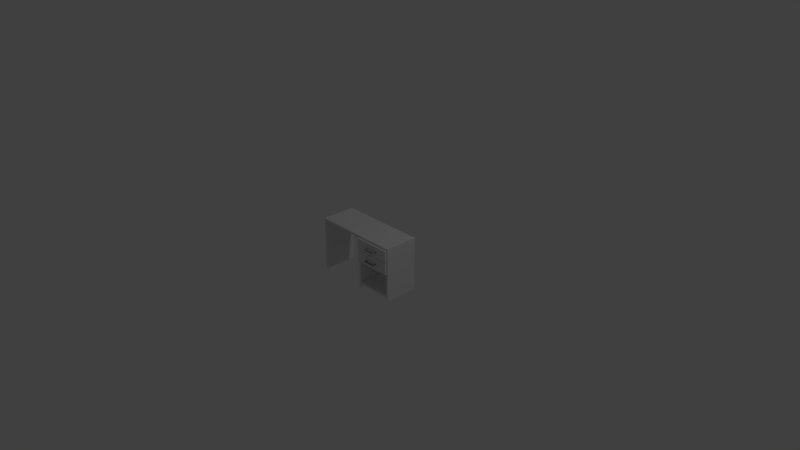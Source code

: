# Source: biro.blend  (saved by Blender 2.79.0; exported with 4.5.12 LTS)
import bpy
from mathutils import Matrix  # noqa: F401  (used for matrix-valued properties, if any)

bpy.ops.wm.read_factory_settings(use_empty=True)
scene = bpy.context.scene
scene.name = 'Scene'

# ---- collections
col_collection_1 = bpy.data.collections.new('Collection 1'); scene.collection.children.link(col_collection_1)

# ---- materials (node trees are filled in below, after node groups)
mat_material = bpy.data.materials.new('Material')
mat_material.alpha_threshold = 0.0
mat_material.use_transparent_shadow = False
mat_material.roughness = 0.5
mat_material.line_color = (0.0, 0.0, 0.0, 1.0)

# ---- material node trees

# ---- world
world_world = bpy.data.worlds.new('World'); scene.world = world_world
world_world.color = (0.05088, 0.05088, 0.05088)
world_world.use_sun_shadow = False
world_world.sun_shadow_jitter_overblur = 0.0
world_world.cycles.sampling_method = 'MANUAL'

# ---- cameras
cam_camera = bpy.data.cameras.new('Camera')
cam_camera.clip_end = 100.0
cam_camera.lens = 35.0
cam_camera.sensor_width = 32.0
cam_camera.sensor_height = 18.0
cam_camera.ortho_scale = 7.314
cam_camera.dof.focus_distance = 0.0
cam_camera.dof.aperture_fstop = 128.0

# ---- lights
light_lamp = bpy.data.lights.new('Lamp', 'POINT')
light_lamp.transmission_factor = 0.0
light_lamp.cutoff_distance = 30.0
light_lamp.energy = 100.0
light_lamp.shadow_buffer_clip_start = 1.001
light_lamp.shadow_soft_size = 0.1
light_lamp.shadow_maximum_resolution = 0.006
light_lamp.use_absolute_resolution = True

# ---- meshes
me_plane_001 = bpy.data.meshes.new('Plane.001')
me_plane_001.from_pydata([(-1.471, -0.7583, 0.1875), (-1.471, 0.7037, 1.117), (-1.471, -0.7583, 1.117), (-1.97, -0.7583, 1.117), (-1.97, 0.7037, 1.117), (-1.97, -0.7583, 0.1875), (-1.97, 0.7037, 0.1875), (-1.471, 0.7037, 0.1875), (-1.425, -0.753, 0.1583), (-1.425, -0.753, 1.146), (-2.016, -0.753, 1.146), (-2.016, -0.753, 0.1583), (-1.425, -0.8428, 0.1583), (-1.425, -0.8428, 1.146), (-2.016, -0.8428, 1.146), (-2.016, -0.8428, 0.1583), (-1.748, -0.8212, 0.818), (-1.693, -0.8212, 0.4862), (-1.693, -0.8212, 0.818), (-1.748, -0.8212, 0.4862), (-1.693, -0.944, 0.4862), (-1.748, -0.944, 0.4862), (-1.693, -0.944, 0.818), (-1.748, -0.944, 0.818), (-1.748, -0.9809, 0.528), (-1.736, -0.9929, 0.528), (-1.736, -0.9929, 0.7751), (-1.748, -0.9809, 0.7751), (-1.693, -0.9809, 0.7751), (-1.705, -0.9929, 0.7751), (-1.705, -0.9929, 0.528), (-1.693, -0.9809, 0.528), (-1.705, -0.9929, 0.4981), (-1.693, -0.9809, 0.4862), (-1.736, -0.9929, 0.4981), (-1.748, -0.9809, 0.4862), (-1.705, -0.9929, 0.806), (-1.693, -0.9809, 0.818), (-1.736, -0.9929, 0.806), (-1.748, -0.9809, 0.818), (-1.701, -0.8212, 0.528), (-1.693, -0.8212, 0.5202), (-1.748, -0.8212, 0.5202), (-1.74, -0.8212, 0.528), (-1.693, -0.8212, 0.7828), (-1.701, -0.8212, 0.7751), (-1.74, -0.8212, 0.7751), (-1.748, -0.8212, 0.7828), (-1.748, -0.944, 0.7828), (-1.74, -0.944, 0.7751), (-1.748, -0.944, 0.7673), (-1.748, -0.9517, 0.7751), (-1.74, -0.944, 0.528), (-1.748, -0.944, 0.5202), (-1.748, -0.9517, 0.528), (-1.748, -0.944, 0.5357), (-1.693, -0.944, 0.5202), (-1.701, -0.944, 0.528), (-1.693, -0.944, 0.5357), (-1.693, -0.9517, 0.528), (-1.701, -0.944, 0.7751), (-1.693, -0.944, 0.7828), (-1.693, -0.9517, 0.7751), (-1.693, -0.944, 0.7673)], [], [(0, 5, 3, 2), (1, 2, 3, 4), (1, 2, 0, 7), (5, 0, 7, 6), (2, 3, 10, 9), (0, 2, 9, 8), (8, 9, 13, 12), (9, 10, 14, 13), (11, 8, 12, 15), (10, 11, 15, 14), (5, 0, 8, 11), (3, 5, 11, 10), (12, 13, 14, 15), (6, 7, 1, 4), (17, 19, 42, 43, 40, 41), (48, 23, 16, 47), (23, 22, 18, 16), (22, 61, 44, 18), (44, 45, 46, 47, 16, 18), (20, 21, 19, 17), (60, 49, 46, 45), (21, 53, 42, 19), (51, 50, 55, 54, 24, 27), (58, 57, 52, 55, 50, 49, 60, 63), (59, 58, 63, 62, 28, 31), (54, 53, 21, 35, 24), (62, 61, 22, 37, 28), (33, 35, 21, 20), (36, 38, 26, 29), (22, 23, 39, 37), (56, 20, 17, 41), (29, 26, 25, 30), (20, 56, 59, 31, 33), (23, 48, 51, 27, 39), (27, 24, 25, 26), (39, 27, 26, 38), (31, 28, 29, 30), (33, 31, 30, 32), (32, 34, 35, 33), (38, 36, 37, 39), (28, 37, 36, 29), (24, 35, 34, 25), (30, 25, 34, 32), (48, 49, 50, 51), (52, 53, 54, 55), (56, 57, 58, 59), (60, 61, 62, 63), (60, 45, 44, 61), (46, 49, 48, 47), (42, 53, 52, 43), (56, 41, 40, 57), (52, 57, 40, 43)])
me_plane_001.use_remesh_preserve_volume = False
me_plane_001.use_remesh_preserve_attributes = False
me_plane_001.use_mirror_vertex_groups = False
me_plane_001.update()
me_cube = bpy.data.meshes.new('Cube')
me_cube.from_pydata([(0.9974, 1.0, 1.867), (0.9974, -1.0, 1.867), (-1.003, -1.0, 1.867), (-1.003, 1.0, 1.867), (0.9974, 1.0, 1.947), (0.9974, -1.0, 1.947), (-1.003, -1.0, 1.947), (-1.003, 1.0, 1.947), (0.9541, 1.0, 1.867), (0.1119, 1.0, 1.867), (-0.9541, 1.0, 1.867), (0.9541, -1.0, 1.867), (0.1119, -1.0, 1.867), (-0.9541, -1.0, 1.867), (0.9541, 1.0, 1.947), (0.1119, 1.0, 1.947), (-0.9541, 1.0, 1.947), (0.9541, -1.0, 1.947), (0.1119, -1.0, 1.947), (-0.9541, -1.0, 1.947), (0.1589, 1.0, 1.867), (0.1589, -1.0, 1.867), (0.1589, 1.0, 1.947), (0.1589, -1.0, 1.947), (0.9974, 1.0, 0.0), (0.9974, -1.0, 0.0), (-0.9541, 1.0, 0.0), (-1.003, 1.0, 0.0), (-0.9541, -1.0, 0.0), (-1.003, -1.0, 0.0), (0.9541, 1.0, 0.0), (0.1589, 1.0, 0.0), (0.1119, 1.0, 0.0), (0.9541, -1.0, 0.0), (0.1589, -1.0, 0.0), (0.1119, -1.0, 0.0), (0.9974, 1.0, 0.1862), (0.9541, 1.0, 0.1862), (0.9541, -1.0, 0.1862), (0.9974, -1.0, 0.1862), (0.1592, -1.0, 0.0), (0.1592, 1.0, 0.0), (0.1592, 1.0, 0.1862), (0.1592, -1.0, 0.1862), (0.9974, 1.0, 0.1132), (0.9974, -1.0, 0.1132), (0.9541, 1.0, 0.1132), (0.9541, -1.0, 0.1132), (0.1592, 1.0, 0.1132), (0.1592, -1.0, 0.1132)], [], [(33, 47, 46, 30), (16, 7, 6, 19), (0, 4, 5, 1), (13, 19, 6, 2), (2, 6, 7, 3), (16, 10, 3, 7), (4, 0, 8, 14), (22, 20, 9, 15), (15, 9, 10, 16), (1, 5, 17, 11), (21, 23, 18, 12), (12, 18, 19, 13), (4, 14, 17, 5), (22, 15, 18, 23), (15, 16, 19, 18), (21, 12, 35, 34), (46, 44, 24, 30), (9, 12, 13, 10), (8, 11, 21, 20), (14, 22, 23, 17), (11, 17, 23, 21), (14, 8, 20, 22), (26, 28, 29, 27), (24, 25, 33, 30), (31, 34, 35, 32), (20, 21, 34, 31), (9, 20, 31, 32), (13, 2, 29, 28), (12, 9, 32, 35), (44, 45, 25, 24), (10, 13, 28, 26), (3, 10, 26, 27), (45, 47, 33, 25), (2, 3, 27, 29), (1, 11, 38, 39), (0, 1, 39, 36), (8, 0, 36, 37), (11, 8, 37, 38), (49, 48, 41, 40), (47, 38, 43, 49), (38, 37, 42, 43), (46, 47, 49, 48), (43, 42, 48, 49), (39, 38, 47, 45), (36, 39, 45, 44), (37, 36, 44, 46), (37, 46, 48, 42)])
me_cube.materials.append(mat_material)
me_cube.use_remesh_preserve_volume = False
me_cube.use_remesh_preserve_attributes = False
me_cube.use_mirror_vertex_groups = False
me_cube.update()
me_plane_002 = bpy.data.meshes.new('Plane.002')
me_plane_002.from_pydata([(-2.079, -0.7583, 0.1875), (-2.079, 0.7037, 1.117), (-2.079, -0.7583, 1.117), (-2.578, -0.7583, 1.117), (-2.578, 0.7037, 1.117), (-2.578, -0.7583, 0.1875), (-2.578, 0.7037, 0.1875), (-2.079, 0.7037, 0.1875), (-2.034, -0.753, 0.1583), (-2.034, -0.753, 1.146), (-2.624, -0.753, 1.146), (-2.624, -0.753, 0.1583), (-2.034, -0.8428, 0.1583), (-2.034, -0.8428, 1.146), (-2.624, -0.8428, 1.146), (-2.624, -0.8428, 0.1583), (-2.357, -0.8212, 0.818), (-2.301, -0.8212, 0.4862), (-2.301, -0.8212, 0.818), (-2.357, -0.8212, 0.4862), (-2.301, -0.944, 0.4862), (-2.357, -0.944, 0.4862), (-2.301, -0.944, 0.818), (-2.357, -0.944, 0.818), (-2.357, -0.9809, 0.528), (-2.345, -0.9929, 0.528), (-2.345, -0.9929, 0.7751), (-2.357, -0.9809, 0.7751), (-2.301, -0.9809, 0.7751), (-2.313, -0.9929, 0.7751), (-2.313, -0.9929, 0.528), (-2.301, -0.9809, 0.528), (-2.313, -0.9929, 0.4981), (-2.301, -0.9809, 0.4862), (-2.345, -0.9929, 0.4981), (-2.357, -0.9809, 0.4862), (-2.313, -0.9929, 0.806), (-2.301, -0.9809, 0.818), (-2.345, -0.9929, 0.806), (-2.357, -0.9809, 0.818), (-2.309, -0.8212, 0.528), (-2.301, -0.8212, 0.5202), (-2.357, -0.8212, 0.5202), (-2.349, -0.8212, 0.528), (-2.301, -0.8212, 0.7828), (-2.309, -0.8212, 0.7751), (-2.349, -0.8212, 0.7751), (-2.357, -0.8212, 0.7828), (-2.357, -0.944, 0.7828), (-2.349, -0.944, 0.7751), (-2.357, -0.944, 0.7673), (-2.357, -0.9517, 0.7751), (-2.349, -0.944, 0.528), (-2.357, -0.944, 0.5202), (-2.357, -0.9517, 0.528), (-2.357, -0.944, 0.5357), (-2.301, -0.944, 0.5202), (-2.309, -0.944, 0.528), (-2.301, -0.944, 0.5357), (-2.301, -0.9517, 0.528), (-2.309, -0.944, 0.7751), (-2.301, -0.944, 0.7828), (-2.301, -0.9517, 0.7751), (-2.301, -0.944, 0.7673)], [], [(0, 5, 3, 2), (1, 2, 3, 4), (1, 2, 0, 7), (5, 0, 7, 6), (2, 3, 10, 9), (0, 2, 9, 8), (8, 9, 13, 12), (9, 10, 14, 13), (11, 8, 12, 15), (10, 11, 15, 14), (5, 0, 8, 11), (3, 5, 11, 10), (12, 13, 14, 15), (6, 7, 1, 4), (17, 19, 42, 43, 40, 41), (48, 23, 16, 47), (23, 22, 18, 16), (22, 61, 44, 18), (44, 45, 46, 47, 16, 18), (20, 21, 19, 17), (60, 49, 46, 45), (21, 53, 42, 19), (51, 50, 55, 54, 24, 27), (58, 57, 52, 55, 50, 49, 60, 63), (59, 58, 63, 62, 28, 31), (54, 53, 21, 35, 24), (62, 61, 22, 37, 28), (33, 35, 21, 20), (36, 38, 26, 29), (22, 23, 39, 37), (56, 20, 17, 41), (29, 26, 25, 30), (20, 56, 59, 31, 33), (23, 48, 51, 27, 39), (27, 24, 25, 26), (39, 27, 26, 38), (31, 28, 29, 30), (33, 31, 30, 32), (32, 34, 35, 33), (38, 36, 37, 39), (28, 37, 36, 29), (24, 35, 34, 25), (30, 25, 34, 32), (48, 49, 50, 51), (52, 53, 54, 55), (56, 57, 58, 59), (60, 61, 62, 63), (60, 45, 44, 61), (46, 49, 48, 47), (42, 53, 52, 43), (56, 41, 40, 57), (52, 57, 40, 43)])
me_plane_002.use_remesh_preserve_volume = False
me_plane_002.use_remesh_preserve_attributes = False
me_plane_002.use_mirror_vertex_groups = False
me_plane_002.update()

# ---- objects
ob_plane_001 = bpy.data.objects.new('Plane.001', me_plane_001)
ob_cube = bpy.data.objects.new('Cube', me_cube)
ob_lamp = bpy.data.objects.new('Lamp', light_lamp)
ob_camera = bpy.data.objects.new('Camera', cam_camera)
ob_plane = bpy.data.objects.new('Plane', me_plane_002)

# ---- transforms, parenting, visibility, modifiers, constraints
ob_plane_001.location = (0.001562, 5.96e-08, -0.3552)
ob_plane_001.rotation_euler = (0.0, 1.571, 0.0)
ob_plane_001.scale = (0.2683, 0.3062, 0.5104)
ob_plane_001.lineart.crease_threshold = 0.0
_vg = ob_plane_001.vertex_groups.new(name='laterias')
_vg.add([0, 1, 2, 3, 4, 5, 6, 7, 8, 9, 10, 11, 12, 13, 14, 15], 1.0, 'REPLACE')
_m = ob_plane_001.modifiers.new('Solidify', 'SOLIDIFY')
_m.thickness = 0.03
_m.vertex_group = 'laterias'
_m.nonmanifold_thickness_mode = 'FIXED'
_m.nonmanifold_merge_threshold = 0.0003
ob_cube.location = (0.001562, 4.843e-08, -0.3552)
ob_cube.scale = (0.6, 0.23, 0.375)
ob_cube.lock_rotations_4d = False
ob_cube.empty_display_type = 'ARROWS'
ob_cube.lineart.crease_threshold = 0.0
ob_lamp.location = (4.076, 1.005, 5.904)
ob_lamp.rotation_euler = (0.6503, 0.05522, 1.866)
ob_lamp.lock_rotations_4d = False
ob_lamp.empty_display_type = 'ARROWS'
ob_lamp.color = (0.0, 0.0, 0.0, 0.0)
ob_lamp.lineart.crease_threshold = 0.0
ob_camera.location = (7.481, -6.508, 5.344)
ob_camera.rotation_euler = (1.109, 0.0, 0.8149)
ob_camera.lock_rotations_4d = False
ob_camera.empty_display_type = 'ARROWS'
ob_camera.color = (0.0, 0.0, 0.0, 0.0)
ob_camera.display_type = 'WIRE'
ob_camera.lineart.crease_threshold = 0.0
ob_plane.location = (0.001562, 5.96e-08, -0.3552)
ob_plane.rotation_euler = (0.0, 1.571, 0.0)
ob_plane.scale = (0.2683, 0.3062, 0.5104)
ob_plane.lineart.crease_threshold = 0.0
_vg = ob_plane.vertex_groups.new(name='laterias')
_vg.add([0, 1, 2, 3, 4, 5, 6, 7, 8, 9, 10, 11, 12, 13, 14, 15], 1.0, 'REPLACE')
_m = ob_plane.modifiers.new('Solidify', 'SOLIDIFY')
_m.thickness = 0.03
_m.vertex_group = 'laterias'
_m.nonmanifold_thickness_mode = 'FIXED'
_m.nonmanifold_merge_threshold = 0.0003

# ---- collection membership
col_collection_1.objects.link(ob_plane_001)
col_collection_1.objects.link(ob_cube)
col_collection_1.objects.link(ob_lamp)
col_collection_1.objects.link(ob_camera)
col_collection_1.objects.link(ob_plane)

# ---- scene / render settings (as saved in the file)
scene.camera = ob_camera
scene.frame_start = 1; scene.frame_end = 250; scene.frame_set(0)
scene.render.engine = 'BLENDER_EEVEE_NEXT'
scene.render.resolution_percentage = 50
scene.render.dither_intensity = 0.0
scene.cycles.use_denoising = False
scene.cycles.samples = 128
scene.cycles.sampling_pattern = 'TABULATED_SOBOL'
scene.cycles.use_adaptive_sampling = False
scene.cycles.use_light_tree = False
scene.cycles.blur_glossy = 0.0
scene.cycles.sample_clamp_indirect = 0.0
scene.view_settings.view_transform = 'Standard'
bpy.context.view_layer.update()
